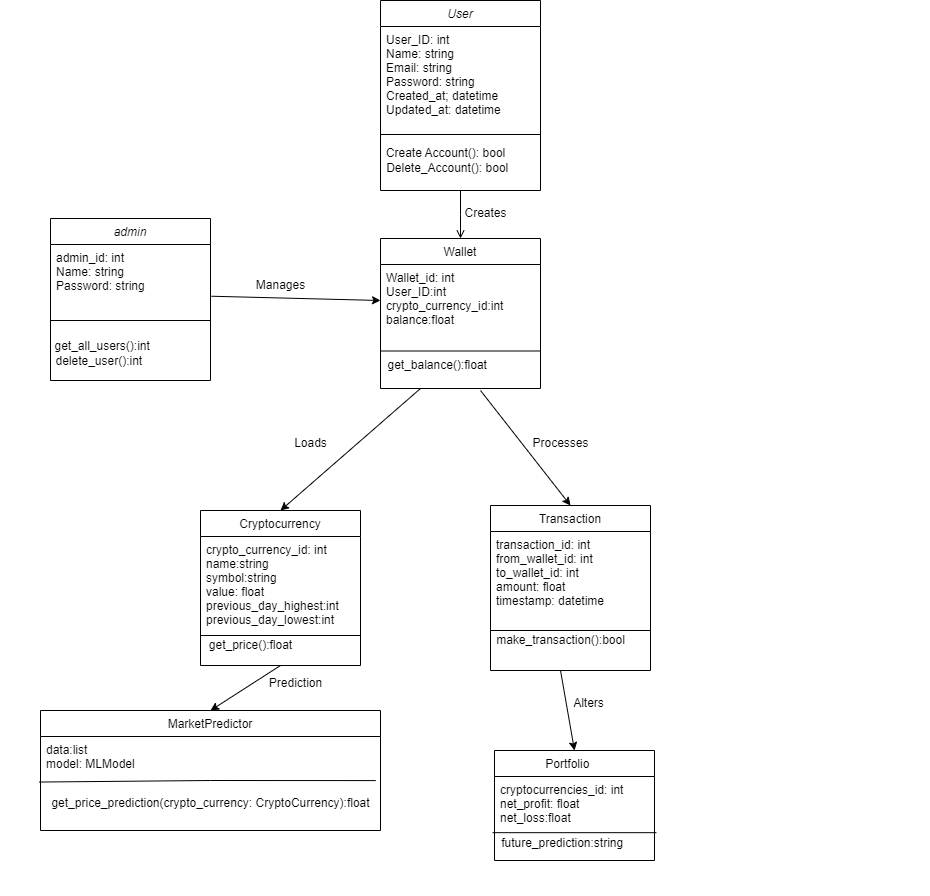

The diagram above was exported from draw.io. Its source (the exported page's mxGraphModel, read from the mxfile embedded in the PNG):
<mxGraphModel dx="1977" dy="476" grid="1" gridSize="10" guides="1" tooltips="1" connect="1" arrows="1" fold="1" page="1" pageScale="1" pageWidth="827" pageHeight="1169" math="0" shadow="0">
  <root>
    <mxCell id="WIyWlLk6GJQsqaUBKTNV-0" />
    <mxCell id="WIyWlLk6GJQsqaUBKTNV-1" parent="WIyWlLk6GJQsqaUBKTNV-0" />
    <mxCell id="y8MrsmfomT6Z4J-3Frl8-112" value="User" style="swimlane;fontStyle=2;align=center;verticalAlign=top;childLayout=stackLayout;horizontal=1;startSize=26;horizontalStack=0;resizeParent=1;resizeLast=0;collapsible=1;marginBottom=0;rounded=0;shadow=0;strokeWidth=1;" vertex="1" parent="WIyWlLk6GJQsqaUBKTNV-1">
      <mxGeometry x="300" y="20" width="160" height="190" as="geometry">
        <mxRectangle x="230" y="140" width="160" height="26" as="alternateBounds" />
      </mxGeometry>
    </mxCell>
    <mxCell id="y8MrsmfomT6Z4J-3Frl8-113" value="User_ID: int&#10;Name: string&#10;Email: string&#10;Password: string&#10;Created_at; datetime&#10;Updated_at: datetime" style="text;align=left;verticalAlign=top;spacingLeft=4;spacingRight=4;overflow=hidden;rotatable=0;points=[[0,0.5],[1,0.5]];portConstraint=eastwest;" vertex="1" parent="y8MrsmfomT6Z4J-3Frl8-112">
      <mxGeometry y="26" width="160" height="104" as="geometry" />
    </mxCell>
    <mxCell id="y8MrsmfomT6Z4J-3Frl8-114" value="" style="line;html=1;strokeWidth=1;align=left;verticalAlign=middle;spacingTop=-1;spacingLeft=3;spacingRight=3;rotatable=0;labelPosition=right;points=[];portConstraint=eastwest;" vertex="1" parent="y8MrsmfomT6Z4J-3Frl8-112">
      <mxGeometry y="130" width="160" height="8" as="geometry" />
    </mxCell>
    <mxCell id="y8MrsmfomT6Z4J-3Frl8-115" value="Cryptocurrency" style="swimlane;fontStyle=0;align=center;verticalAlign=top;childLayout=stackLayout;horizontal=1;startSize=26;horizontalStack=0;resizeParent=1;resizeLast=0;collapsible=1;marginBottom=0;rounded=0;shadow=0;strokeWidth=1;" vertex="1" parent="WIyWlLk6GJQsqaUBKTNV-1">
      <mxGeometry x="120" y="530" width="160" height="155" as="geometry">
        <mxRectangle x="130" y="380" width="160" height="26" as="alternateBounds" />
      </mxGeometry>
    </mxCell>
    <mxCell id="y8MrsmfomT6Z4J-3Frl8-116" value="" style="endArrow=none;html=1;rounded=0;" edge="1" parent="y8MrsmfomT6Z4J-3Frl8-115">
      <mxGeometry width="50" height="50" relative="1" as="geometry">
        <mxPoint y="125" as="sourcePoint" />
        <mxPoint x="160" y="125" as="targetPoint" />
      </mxGeometry>
    </mxCell>
    <mxCell id="y8MrsmfomT6Z4J-3Frl8-117" value="crypto_currency_id: int&#10;name:string&#10;symbol:string&#10;value: float&#10;previous_day_highest:int&#10;previous_day_lowest:int" style="text;align=left;verticalAlign=top;spacingLeft=4;spacingRight=4;overflow=hidden;rotatable=0;points=[[0,0.5],[1,0.5]];portConstraint=eastwest;rounded=0;shadow=0;html=0;" vertex="1" parent="y8MrsmfomT6Z4J-3Frl8-115">
      <mxGeometry y="26" width="160" height="94" as="geometry" />
    </mxCell>
    <mxCell id="y8MrsmfomT6Z4J-3Frl8-118" value="Wallet" style="swimlane;fontStyle=0;align=center;verticalAlign=top;childLayout=stackLayout;horizontal=1;startSize=26;horizontalStack=0;resizeParent=1;resizeLast=0;collapsible=1;marginBottom=0;rounded=0;shadow=0;strokeWidth=1;" vertex="1" parent="WIyWlLk6GJQsqaUBKTNV-1">
      <mxGeometry x="300" y="258" width="160" height="150" as="geometry">
        <mxRectangle x="550" y="140" width="160" height="26" as="alternateBounds" />
      </mxGeometry>
    </mxCell>
    <mxCell id="y8MrsmfomT6Z4J-3Frl8-119" value="Wallet_id: int&#10;User_ID:int&#10;crypto_currency_id:int&#10;balance:float&#10;" style="text;align=left;verticalAlign=top;spacingLeft=4;spacingRight=4;overflow=hidden;rotatable=0;points=[[0,0.5],[1,0.5]];portConstraint=eastwest;rounded=0;shadow=0;html=0;" vertex="1" parent="y8MrsmfomT6Z4J-3Frl8-118">
      <mxGeometry y="26" width="160" height="64" as="geometry" />
    </mxCell>
    <mxCell id="y8MrsmfomT6Z4J-3Frl8-120" value="" style="endArrow=open;shadow=0;strokeWidth=1;rounded=0;endFill=1;edgeStyle=elbowEdgeStyle;elbow=vertical;" edge="1" parent="WIyWlLk6GJQsqaUBKTNV-1" target="y8MrsmfomT6Z4J-3Frl8-118">
      <mxGeometry x="0.5" y="41" relative="1" as="geometry">
        <mxPoint x="375" y="258" as="sourcePoint" />
        <mxPoint x="540" y="92" as="targetPoint" />
        <mxPoint x="-40" y="32" as="offset" />
      </mxGeometry>
    </mxCell>
    <mxCell id="y8MrsmfomT6Z4J-3Frl8-123" value="" style="endArrow=none;html=1;rounded=0;exitX=0;exitY=0.75;exitDx=0;exitDy=0;entryX=1;entryY=0.75;entryDx=0;entryDy=0;" edge="1" parent="WIyWlLk6GJQsqaUBKTNV-1" source="y8MrsmfomT6Z4J-3Frl8-118" target="y8MrsmfomT6Z4J-3Frl8-118">
      <mxGeometry width="50" height="50" relative="1" as="geometry">
        <mxPoint x="390" y="260" as="sourcePoint" />
        <mxPoint x="440" y="210" as="targetPoint" />
        <Array as="points" />
      </mxGeometry>
    </mxCell>
    <mxCell id="y8MrsmfomT6Z4J-3Frl8-124" value="" style="endArrow=classic;html=1;rounded=0;entryX=0.5;entryY=0;entryDx=0;entryDy=0;exitX=0.25;exitY=1;exitDx=0;exitDy=0;" edge="1" parent="WIyWlLk6GJQsqaUBKTNV-1" source="y8MrsmfomT6Z4J-3Frl8-118" target="y8MrsmfomT6Z4J-3Frl8-115">
      <mxGeometry width="50" height="50" relative="1" as="geometry">
        <mxPoint x="330" y="440" as="sourcePoint" />
        <mxPoint x="440" y="470" as="targetPoint" />
      </mxGeometry>
    </mxCell>
    <mxCell id="y8MrsmfomT6Z4J-3Frl8-125" value="Transaction" style="swimlane;fontStyle=0;align=center;verticalAlign=top;childLayout=stackLayout;horizontal=1;startSize=26;horizontalStack=0;resizeParent=1;resizeLast=0;collapsible=1;marginBottom=0;rounded=0;shadow=0;strokeWidth=1;" vertex="1" parent="WIyWlLk6GJQsqaUBKTNV-1">
      <mxGeometry x="410" y="525" width="160" height="165" as="geometry">
        <mxRectangle x="130" y="380" width="160" height="26" as="alternateBounds" />
      </mxGeometry>
    </mxCell>
    <mxCell id="y8MrsmfomT6Z4J-3Frl8-126" value="" style="endArrow=none;html=1;rounded=0;" edge="1" parent="y8MrsmfomT6Z4J-3Frl8-125">
      <mxGeometry width="50" height="50" relative="1" as="geometry">
        <mxPoint y="125" as="sourcePoint" />
        <mxPoint x="160" y="125" as="targetPoint" />
      </mxGeometry>
    </mxCell>
    <mxCell id="y8MrsmfomT6Z4J-3Frl8-127" value="transaction_id: int&#10;from_wallet_id: int&#10;to_wallet_id: int&#10;amount: float&#10;timestamp: datetime" style="text;align=left;verticalAlign=top;spacingLeft=4;spacingRight=4;overflow=hidden;rotatable=0;points=[[0,0.5],[1,0.5]];portConstraint=eastwest;rounded=0;shadow=0;html=0;" vertex="1" parent="y8MrsmfomT6Z4J-3Frl8-125">
      <mxGeometry y="26" width="160" height="94" as="geometry" />
    </mxCell>
    <mxCell id="y8MrsmfomT6Z4J-3Frl8-128" value="" style="endArrow=classic;html=1;rounded=0;entryX=0.5;entryY=0;entryDx=0;entryDy=0;" edge="1" parent="WIyWlLk6GJQsqaUBKTNV-1" target="y8MrsmfomT6Z4J-3Frl8-125">
      <mxGeometry width="50" height="50" relative="1" as="geometry">
        <mxPoint x="400" y="410" as="sourcePoint" />
        <mxPoint x="440" y="470" as="targetPoint" />
      </mxGeometry>
    </mxCell>
    <mxCell id="y8MrsmfomT6Z4J-3Frl8-129" value="&amp;nbsp; &amp;nbsp; &amp;nbsp; &amp;nbsp; &amp;nbsp; &amp;nbsp; &amp;nbsp; &amp;nbsp; &amp;nbsp; &amp;nbsp; &amp;nbsp; &amp;nbsp; &amp;nbsp; &amp;nbsp; &amp;nbsp; &amp;nbsp; &amp;nbsp; &amp;nbsp; &amp;nbsp; &amp;nbsp; &amp;nbsp; &amp;nbsp; &amp;nbsp; &amp;nbsp; get_price():float" style="text;html=1;align=center;verticalAlign=middle;resizable=0;points=[];autosize=1;strokeColor=none;fillColor=none;" vertex="1" parent="WIyWlLk6GJQsqaUBKTNV-1">
      <mxGeometry x="-45" y="650" width="270" height="30" as="geometry" />
    </mxCell>
    <mxCell id="y8MrsmfomT6Z4J-3Frl8-130" value="&amp;nbsp; &amp;nbsp; &amp;nbsp; &amp;nbsp; &amp;nbsp; &amp;nbsp; &amp;nbsp; &amp;nbsp; &amp;nbsp; &amp;nbsp; &amp;nbsp; &amp;nbsp; &amp;nbsp; &amp;nbsp; &amp;nbsp; &amp;nbsp; &amp;nbsp; &amp;nbsp; &amp;nbsp; &amp;nbsp; &amp;nbsp; &amp;nbsp; &amp;nbsp; &amp;nbsp; &amp;nbsp; &amp;nbsp; &amp;nbsp; &amp;nbsp; &amp;nbsp; &amp;nbsp; &amp;nbsp; &amp;nbsp; &amp;nbsp; &amp;nbsp; &amp;nbsp; get_balance():float" style="text;html=1;align=center;verticalAlign=middle;resizable=0;points=[];autosize=1;strokeColor=none;fillColor=none;" vertex="1" parent="WIyWlLk6GJQsqaUBKTNV-1">
      <mxGeometry x="60" y="370" width="360" height="30" as="geometry" />
    </mxCell>
    <mxCell id="y8MrsmfomT6Z4J-3Frl8-131" value="&amp;nbsp; &amp;nbsp; &amp;nbsp; &amp;nbsp; &amp;nbsp; &amp;nbsp; &amp;nbsp; &amp;nbsp; &amp;nbsp; &amp;nbsp; &amp;nbsp; &amp;nbsp; &amp;nbsp; &amp;nbsp; &amp;nbsp; &amp;nbsp; &amp;nbsp; &amp;nbsp; &amp;nbsp; &amp;nbsp; &amp;nbsp; &amp;nbsp; &amp;nbsp; &amp;nbsp; &amp;nbsp; &amp;nbsp; &amp;nbsp; &amp;nbsp; &amp;nbsp; &amp;nbsp; &amp;nbsp; &amp;nbsp;Create Account(): bool&lt;br&gt;&amp;nbsp; &amp;nbsp; &amp;nbsp; &amp;nbsp; &amp;nbsp; &amp;nbsp; &amp;nbsp; &amp;nbsp; &amp;nbsp; &amp;nbsp; &amp;nbsp; &amp;nbsp; &amp;nbsp; &amp;nbsp; &amp;nbsp; &amp;nbsp; &amp;nbsp; &amp;nbsp; &amp;nbsp; &amp;nbsp; &amp;nbsp; &amp;nbsp; &amp;nbsp; &amp;nbsp; &amp;nbsp; &amp;nbsp; &amp;nbsp; &amp;nbsp; &amp;nbsp; &amp;nbsp; &amp;nbsp; &amp;nbsp; Delete_Account(): bool" style="text;html=1;align=center;verticalAlign=middle;resizable=0;points=[];autosize=1;strokeColor=none;fillColor=none;" vertex="1" parent="WIyWlLk6GJQsqaUBKTNV-1">
      <mxGeometry x="80" y="160" width="360" height="40" as="geometry" />
    </mxCell>
    <mxCell id="y8MrsmfomT6Z4J-3Frl8-132" value="&amp;nbsp; &amp;nbsp; &amp;nbsp; &amp;nbsp; &amp;nbsp; &amp;nbsp; &amp;nbsp; &amp;nbsp; &amp;nbsp; &amp;nbsp; &amp;nbsp; &amp;nbsp; &amp;nbsp; &amp;nbsp; &amp;nbsp; &amp;nbsp; &amp;nbsp; &amp;nbsp; &amp;nbsp; &amp;nbsp; &amp;nbsp; make_transaction():bool" style="text;html=1;align=center;verticalAlign=middle;resizable=0;points=[];autosize=1;strokeColor=none;fillColor=none;" vertex="1" parent="WIyWlLk6GJQsqaUBKTNV-1">
      <mxGeometry x="265" y="645" width="290" height="30" as="geometry" />
    </mxCell>
    <mxCell id="y8MrsmfomT6Z4J-3Frl8-133" value="MarketPredictor" style="swimlane;fontStyle=0;align=center;verticalAlign=top;childLayout=stackLayout;horizontal=1;startSize=26;horizontalStack=0;resizeParent=1;resizeLast=0;collapsible=1;marginBottom=0;rounded=0;shadow=0;strokeWidth=1;" vertex="1" parent="WIyWlLk6GJQsqaUBKTNV-1">
      <mxGeometry x="-40" y="730" width="340" height="120" as="geometry">
        <mxRectangle x="130" y="380" width="160" height="26" as="alternateBounds" />
      </mxGeometry>
    </mxCell>
    <mxCell id="y8MrsmfomT6Z4J-3Frl8-134" value="data:list&#10;model: MLModel" style="text;align=left;verticalAlign=top;spacingLeft=4;spacingRight=4;overflow=hidden;rotatable=0;points=[[0,0.5],[1,0.5]];portConstraint=eastwest;rounded=0;shadow=0;html=0;" vertex="1" parent="y8MrsmfomT6Z4J-3Frl8-133">
      <mxGeometry y="26" width="340" height="44" as="geometry" />
    </mxCell>
    <mxCell id="y8MrsmfomT6Z4J-3Frl8-135" value="" style="endArrow=none;html=1;rounded=0;exitX=-0.004;exitY=1.035;exitDx=0;exitDy=0;entryX=0.986;entryY=1.002;entryDx=0;entryDy=0;entryPerimeter=0;exitPerimeter=0;" edge="1" parent="y8MrsmfomT6Z4J-3Frl8-133" source="y8MrsmfomT6Z4J-3Frl8-134" target="y8MrsmfomT6Z4J-3Frl8-134">
      <mxGeometry width="50" height="50" relative="1" as="geometry">
        <mxPoint x="430" y="-20" as="sourcePoint" />
        <mxPoint x="480" y="-70" as="targetPoint" />
        <Array as="points">
          <mxPoint x="170" y="70" />
        </Array>
      </mxGeometry>
    </mxCell>
    <mxCell id="y8MrsmfomT6Z4J-3Frl8-136" value="get_price_prediction(crypto_currency: CryptoCurrency):float" style="text;html=1;align=center;verticalAlign=middle;resizable=0;points=[];autosize=1;strokeColor=none;fillColor=none;" vertex="1" parent="WIyWlLk6GJQsqaUBKTNV-1">
      <mxGeometry x="-40" y="808" width="340" height="30" as="geometry" />
    </mxCell>
    <mxCell id="y8MrsmfomT6Z4J-3Frl8-137" value="" style="endArrow=classic;html=1;rounded=0;exitX=0.5;exitY=1;exitDx=0;exitDy=0;entryX=0.5;entryY=0;entryDx=0;entryDy=0;" edge="1" parent="WIyWlLk6GJQsqaUBKTNV-1" source="y8MrsmfomT6Z4J-3Frl8-115" target="y8MrsmfomT6Z4J-3Frl8-133">
      <mxGeometry width="50" height="50" relative="1" as="geometry">
        <mxPoint x="390" y="710" as="sourcePoint" />
        <mxPoint x="440" y="660" as="targetPoint" />
      </mxGeometry>
    </mxCell>
    <mxCell id="y8MrsmfomT6Z4J-3Frl8-138" value="Portfolio    " style="swimlane;fontStyle=0;align=center;verticalAlign=top;childLayout=stackLayout;horizontal=1;startSize=26;horizontalStack=0;resizeParent=1;resizeLast=0;collapsible=1;marginBottom=0;rounded=0;shadow=0;strokeWidth=1;" vertex="1" parent="WIyWlLk6GJQsqaUBKTNV-1">
      <mxGeometry x="414" y="770" width="160" height="110" as="geometry">
        <mxRectangle x="130" y="380" width="160" height="26" as="alternateBounds" />
      </mxGeometry>
    </mxCell>
    <mxCell id="y8MrsmfomT6Z4J-3Frl8-140" value="cryptocurrencies_id: int&#10;net_profit: float&#10;net_loss:float&#10;" style="text;align=left;verticalAlign=top;spacingLeft=4;spacingRight=4;overflow=hidden;rotatable=0;points=[[0,0.5],[1,0.5]];portConstraint=eastwest;rounded=0;shadow=0;html=0;" vertex="1" parent="y8MrsmfomT6Z4J-3Frl8-138">
      <mxGeometry y="26" width="160" height="54" as="geometry" />
    </mxCell>
    <mxCell id="y8MrsmfomT6Z4J-3Frl8-141" value="" style="endArrow=classic;html=1;rounded=0;entryX=0.5;entryY=0;entryDx=0;entryDy=0;" edge="1" parent="y8MrsmfomT6Z4J-3Frl8-138" target="y8MrsmfomT6Z4J-3Frl8-138">
      <mxGeometry width="50" height="50" relative="1" as="geometry">
        <mxPoint x="66" y="-80" as="sourcePoint" />
        <mxPoint x="26" y="-110" as="targetPoint" />
      </mxGeometry>
    </mxCell>
    <mxCell id="y8MrsmfomT6Z4J-3Frl8-144" value="" style="endArrow=none;html=1;rounded=0;" edge="1" parent="y8MrsmfomT6Z4J-3Frl8-138">
      <mxGeometry width="50" height="50" relative="1" as="geometry">
        <mxPoint x="-2" y="82.16999999999996" as="sourcePoint" />
        <mxPoint x="162" y="82.16999999999996" as="targetPoint" />
      </mxGeometry>
    </mxCell>
    <mxCell id="y8MrsmfomT6Z4J-3Frl8-145" value="&amp;nbsp; &amp;nbsp; &amp;nbsp; &amp;nbsp; &amp;nbsp; &amp;nbsp; &amp;nbsp; &amp;nbsp; &amp;nbsp; &amp;nbsp; &amp;nbsp; &amp;nbsp; &amp;nbsp; &amp;nbsp; &amp;nbsp; &amp;nbsp; &amp;nbsp; &amp;nbsp; &amp;nbsp;future_prediction:string" style="text;html=1;align=center;verticalAlign=middle;resizable=0;points=[];autosize=1;strokeColor=none;fillColor=none;" vertex="1" parent="WIyWlLk6GJQsqaUBKTNV-1">
      <mxGeometry x="285" y="848" width="270" height="30" as="geometry" />
    </mxCell>
    <mxCell id="y8MrsmfomT6Z4J-3Frl8-148" value="" style="endArrow=open;shadow=0;strokeWidth=1;rounded=0;endFill=1;edgeStyle=elbowEdgeStyle;elbow=vertical;" edge="1" parent="WIyWlLk6GJQsqaUBKTNV-1" source="y8MrsmfomT6Z4J-3Frl8-112" target="y8MrsmfomT6Z4J-3Frl8-118">
      <mxGeometry x="0.5" y="41" relative="1" as="geometry">
        <mxPoint x="380" y="210" as="sourcePoint" />
        <mxPoint x="380" y="258" as="targetPoint" />
        <mxPoint x="-40" y="32" as="offset" />
      </mxGeometry>
    </mxCell>
    <mxCell id="y8MrsmfomT6Z4J-3Frl8-151" value="&amp;nbsp; &amp;nbsp;Creates" style="text;html=1;align=center;verticalAlign=middle;resizable=0;points=[];autosize=1;strokeColor=none;fillColor=none;" vertex="1" parent="WIyWlLk6GJQsqaUBKTNV-1">
      <mxGeometry x="360" y="218" width="80" height="30" as="geometry" />
    </mxCell>
    <mxCell id="y8MrsmfomT6Z4J-3Frl8-152" value="admin" style="swimlane;fontStyle=2;align=center;verticalAlign=top;childLayout=stackLayout;horizontal=1;startSize=26;horizontalStack=0;resizeParent=1;resizeLast=0;collapsible=1;marginBottom=0;rounded=0;shadow=0;strokeWidth=1;" vertex="1" parent="WIyWlLk6GJQsqaUBKTNV-1">
      <mxGeometry x="-30" y="238" width="160" height="162" as="geometry">
        <mxRectangle x="230" y="140" width="160" height="26" as="alternateBounds" />
      </mxGeometry>
    </mxCell>
    <mxCell id="y8MrsmfomT6Z4J-3Frl8-153" value="admin_id: int&#10;Name: string&#10;Password: string&#10;" style="text;align=left;verticalAlign=top;spacingLeft=4;spacingRight=4;overflow=hidden;rotatable=0;points=[[0,0.5],[1,0.5]];portConstraint=eastwest;" vertex="1" parent="y8MrsmfomT6Z4J-3Frl8-152">
      <mxGeometry y="26" width="160" height="54" as="geometry" />
    </mxCell>
    <mxCell id="y8MrsmfomT6Z4J-3Frl8-155" value="" style="endArrow=none;html=1;rounded=0;" edge="1" parent="WIyWlLk6GJQsqaUBKTNV-1">
      <mxGeometry width="50" height="50" relative="1" as="geometry">
        <mxPoint x="-30" y="340" as="sourcePoint" />
        <mxPoint x="130" y="340" as="targetPoint" />
      </mxGeometry>
    </mxCell>
    <mxCell id="y8MrsmfomT6Z4J-3Frl8-156" value="&lt;span style=&quot;white-space: pre;&quot;&gt;&#09;&lt;/span&gt;&amp;nbsp; &amp;nbsp; &amp;nbsp;get_all_users():int&lt;br&gt;&lt;span style=&quot;white-space: pre;&quot;&gt;&#09;&lt;/span&gt;&amp;nbsp; &amp;nbsp;delete_user():int" style="text;html=1;align=center;verticalAlign=middle;resizable=0;points=[];autosize=1;strokeColor=none;fillColor=none;" vertex="1" parent="WIyWlLk6GJQsqaUBKTNV-1">
      <mxGeometry x="-80" y="353" width="160" height="40" as="geometry" />
    </mxCell>
    <mxCell id="y8MrsmfomT6Z4J-3Frl8-158" value="" style="endArrow=classic;html=1;rounded=0;exitX=1.006;exitY=0.958;exitDx=0;exitDy=0;exitPerimeter=0;" edge="1" parent="WIyWlLk6GJQsqaUBKTNV-1" source="y8MrsmfomT6Z4J-3Frl8-153">
      <mxGeometry width="50" height="50" relative="1" as="geometry">
        <mxPoint x="370" y="390" as="sourcePoint" />
        <mxPoint x="300" y="320" as="targetPoint" />
      </mxGeometry>
    </mxCell>
    <mxCell id="y8MrsmfomT6Z4J-3Frl8-159" value="Manages" style="text;html=1;align=center;verticalAlign=middle;resizable=0;points=[];autosize=1;strokeColor=none;fillColor=none;" vertex="1" parent="WIyWlLk6GJQsqaUBKTNV-1">
      <mxGeometry x="165" y="290" width="70" height="30" as="geometry" />
    </mxCell>
    <mxCell id="y8MrsmfomT6Z4J-3Frl8-160" value="Loads" style="text;html=1;align=center;verticalAlign=middle;resizable=0;points=[];autosize=1;strokeColor=none;fillColor=none;" vertex="1" parent="WIyWlLk6GJQsqaUBKTNV-1">
      <mxGeometry x="200" y="448" width="60" height="30" as="geometry" />
    </mxCell>
    <mxCell id="y8MrsmfomT6Z4J-3Frl8-161" value="Processes" style="text;html=1;align=center;verticalAlign=middle;resizable=0;points=[];autosize=1;strokeColor=none;fillColor=none;" vertex="1" parent="WIyWlLk6GJQsqaUBKTNV-1">
      <mxGeometry x="440" y="448" width="80" height="30" as="geometry" />
    </mxCell>
    <mxCell id="y8MrsmfomT6Z4J-3Frl8-162" value="&amp;nbsp; &amp;nbsp; &amp;nbsp; &amp;nbsp; &amp;nbsp; &amp;nbsp; &amp;nbsp; &amp;nbsp;Prediction" style="text;html=1;align=center;verticalAlign=middle;resizable=0;points=[];autosize=1;strokeColor=none;fillColor=none;" vertex="1" parent="WIyWlLk6GJQsqaUBKTNV-1">
      <mxGeometry x="125" y="688" width="130" height="30" as="geometry" />
    </mxCell>
    <mxCell id="y8MrsmfomT6Z4J-3Frl8-164" value="&amp;nbsp; &amp;nbsp; &amp;nbsp;Alters" style="text;html=1;align=center;verticalAlign=middle;resizable=0;points=[];autosize=1;strokeColor=none;fillColor=none;" vertex="1" parent="WIyWlLk6GJQsqaUBKTNV-1">
      <mxGeometry x="465" y="708" width="70" height="30" as="geometry" />
    </mxCell>
  </root>
</mxGraphModel>